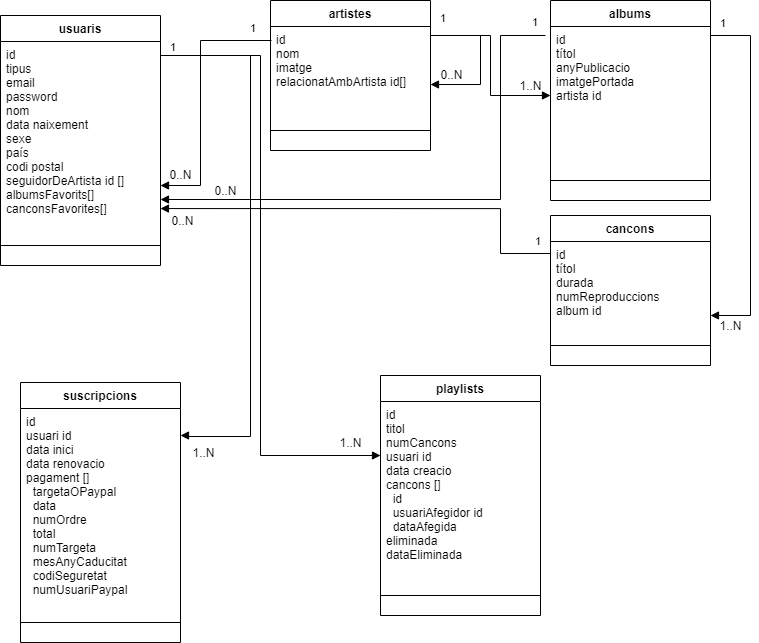

The diagram above was exported from draw.io. Its source (the exported page's mxGraphModel, read from the mxfile embedded in the PNG):
<mxGraphModel dx="868" dy="553" grid="1" gridSize="10" guides="1" tooltips="1" connect="1" arrows="1" fold="1" page="1" pageScale="1" pageWidth="827" pageHeight="1169" math="0" shadow="0">
  <root>
    <mxCell id="WIyWlLk6GJQsqaUBKTNV-0" />
    <mxCell id="WIyWlLk6GJQsqaUBKTNV-1" parent="WIyWlLk6GJQsqaUBKTNV-0" />
    <mxCell id="qQ1M6jy8JyDBD8PKnWQz-22" value="albums" style="swimlane;fontStyle=1;align=center;verticalAlign=top;childLayout=stackLayout;horizontal=1;startSize=26;horizontalStack=0;resizeParent=1;resizeParentMax=0;resizeLast=0;collapsible=1;marginBottom=0;" parent="WIyWlLk6GJQsqaUBKTNV-1" vertex="1">
      <mxGeometry x="600" y="485" width="160" height="200" as="geometry" />
    </mxCell>
    <mxCell id="qQ1M6jy8JyDBD8PKnWQz-23" value="id&#10;títol&#10;anyPublicacio&#10;imatgePortada&#10;artista id" style="text;strokeColor=none;fillColor=none;align=left;verticalAlign=top;spacingLeft=4;spacingRight=4;overflow=hidden;rotatable=0;points=[[0,0.5],[1,0.5]];portConstraint=eastwest;" parent="qQ1M6jy8JyDBD8PKnWQz-22" vertex="1">
      <mxGeometry y="26" width="160" height="134" as="geometry" />
    </mxCell>
    <mxCell id="qQ1M6jy8JyDBD8PKnWQz-24" value="" style="line;strokeWidth=1;fillColor=none;align=left;verticalAlign=middle;spacingTop=-1;spacingLeft=3;spacingRight=3;rotatable=0;labelPosition=right;points=[];portConstraint=eastwest;" parent="qQ1M6jy8JyDBD8PKnWQz-22" vertex="1">
      <mxGeometry y="160" width="160" height="40" as="geometry" />
    </mxCell>
    <mxCell id="qQ1M6jy8JyDBD8PKnWQz-49" value="suscripcions" style="swimlane;fontStyle=1;align=center;verticalAlign=top;childLayout=stackLayout;horizontal=1;startSize=26;horizontalStack=0;resizeParent=1;resizeParentMax=0;resizeLast=0;collapsible=1;marginBottom=0;" parent="WIyWlLk6GJQsqaUBKTNV-1" vertex="1">
      <mxGeometry x="70" y="867" width="160" height="260" as="geometry" />
    </mxCell>
    <mxCell id="qQ1M6jy8JyDBD8PKnWQz-50" value="id&#10;usuari id&#10;data inici&#10;data renovacio &#10;pagament []&#10;  targetaOPaypal&#10;  data&#10;  numOrdre&#10;  total&#10;  numTargeta&#10;  mesAnyCaducitat&#10;  codiSeguretat&#10;  numUsuariPaypal" style="text;strokeColor=none;fillColor=none;align=left;verticalAlign=top;spacingLeft=4;spacingRight=4;overflow=hidden;rotatable=0;points=[[0,0.5],[1,0.5]];portConstraint=eastwest;" parent="qQ1M6jy8JyDBD8PKnWQz-49" vertex="1">
      <mxGeometry y="26" width="160" height="194" as="geometry" />
    </mxCell>
    <mxCell id="qQ1M6jy8JyDBD8PKnWQz-51" value="" style="line;strokeWidth=1;fillColor=none;align=left;verticalAlign=middle;spacingTop=-1;spacingLeft=3;spacingRight=3;rotatable=0;labelPosition=right;points=[];portConstraint=eastwest;" parent="qQ1M6jy8JyDBD8PKnWQz-49" vertex="1">
      <mxGeometry y="220" width="160" height="40" as="geometry" />
    </mxCell>
    <mxCell id="qQ1M6jy8JyDBD8PKnWQz-59" value="usuaris" style="swimlane;fontStyle=1;align=center;verticalAlign=top;childLayout=stackLayout;horizontal=1;startSize=26;horizontalStack=0;resizeParent=1;resizeParentMax=0;resizeLast=0;collapsible=1;marginBottom=0;" parent="WIyWlLk6GJQsqaUBKTNV-1" vertex="1">
      <mxGeometry x="50" y="500" width="160" height="250" as="geometry" />
    </mxCell>
    <mxCell id="qQ1M6jy8JyDBD8PKnWQz-60" value="id&#10;tipus&#10;email&#10;password&#10;nom &#10;data naixement&#10;sexe&#10;país&#10;codi postal&#10;seguidorDeArtista id []&#10;albumsFavorits[]&#10;canconsFavorites[]" style="text;strokeColor=none;fillColor=none;align=left;verticalAlign=top;spacingLeft=4;spacingRight=4;overflow=hidden;rotatable=0;points=[[0,0.5],[1,0.5]];portConstraint=eastwest;" parent="qQ1M6jy8JyDBD8PKnWQz-59" vertex="1">
      <mxGeometry y="26" width="160" height="184" as="geometry" />
    </mxCell>
    <mxCell id="qQ1M6jy8JyDBD8PKnWQz-61" value="" style="line;strokeWidth=1;fillColor=none;align=left;verticalAlign=middle;spacingTop=-1;spacingLeft=3;spacingRight=3;rotatable=0;labelPosition=right;points=[];portConstraint=eastwest;" parent="qQ1M6jy8JyDBD8PKnWQz-59" vertex="1">
      <mxGeometry y="210" width="160" height="40" as="geometry" />
    </mxCell>
    <mxCell id="qQ1M6jy8JyDBD8PKnWQz-65" value="playlists" style="swimlane;fontStyle=1;align=center;verticalAlign=top;childLayout=stackLayout;horizontal=1;startSize=26;horizontalStack=0;resizeParent=1;resizeParentMax=0;resizeLast=0;collapsible=1;marginBottom=0;" parent="WIyWlLk6GJQsqaUBKTNV-1" vertex="1">
      <mxGeometry x="430" y="860" width="160" height="240" as="geometry" />
    </mxCell>
    <mxCell id="qQ1M6jy8JyDBD8PKnWQz-66" value="id&#10;titol&#10;numCancons&#10;usuari id&#10;data creacio&#10;cancons []&#10;  id&#10;  usuariAfegidor id&#10;  dataAfegida&#10;eliminada&#10;dataEliminada&#10;" style="text;strokeColor=none;fillColor=none;align=left;verticalAlign=top;spacingLeft=4;spacingRight=4;overflow=hidden;rotatable=0;points=[[0,0.5],[1,0.5]];portConstraint=eastwest;" parent="qQ1M6jy8JyDBD8PKnWQz-65" vertex="1">
      <mxGeometry y="26" width="160" height="174" as="geometry" />
    </mxCell>
    <mxCell id="qQ1M6jy8JyDBD8PKnWQz-67" value="" style="line;strokeWidth=1;fillColor=none;align=left;verticalAlign=middle;spacingTop=-1;spacingLeft=3;spacingRight=3;rotatable=0;labelPosition=right;points=[];portConstraint=eastwest;" parent="qQ1M6jy8JyDBD8PKnWQz-65" vertex="1">
      <mxGeometry y="200" width="160" height="40" as="geometry" />
    </mxCell>
    <mxCell id="qQ1M6jy8JyDBD8PKnWQz-69" value="" style="endArrow=block;endFill=1;html=1;edgeStyle=orthogonalEdgeStyle;align=left;verticalAlign=top;rounded=0;" parent="WIyWlLk6GJQsqaUBKTNV-1" edge="1">
      <mxGeometry x="-1" relative="1" as="geometry">
        <mxPoint x="220" y="540" as="sourcePoint" />
        <mxPoint x="430" y="940" as="targetPoint" />
        <Array as="points">
          <mxPoint x="220" y="540" />
          <mxPoint x="310" y="540" />
          <mxPoint x="310" y="940" />
        </Array>
      </mxGeometry>
    </mxCell>
    <mxCell id="qQ1M6jy8JyDBD8PKnWQz-73" value="1..N" style="text;html=1;resizable=0;autosize=1;align=center;verticalAlign=middle;points=[];fillColor=none;strokeColor=none;rounded=0;" parent="WIyWlLk6GJQsqaUBKTNV-1" vertex="1">
      <mxGeometry x="380" y="917" width="40" height="20" as="geometry" />
    </mxCell>
    <mxCell id="WecSFUAuGv3pKM7ZVUfo-4" value="" style="endArrow=block;endFill=1;html=1;edgeStyle=orthogonalEdgeStyle;align=left;verticalAlign=top;rounded=0;" parent="WIyWlLk6GJQsqaUBKTNV-1" edge="1">
      <mxGeometry x="-1" relative="1" as="geometry">
        <mxPoint x="210" y="540" as="sourcePoint" />
        <mxPoint x="230" y="920" as="targetPoint" />
        <Array as="points">
          <mxPoint x="300" y="540" />
          <mxPoint x="300" y="921" />
          <mxPoint x="234" y="921" />
          <mxPoint x="234" y="920" />
        </Array>
      </mxGeometry>
    </mxCell>
    <mxCell id="WecSFUAuGv3pKM7ZVUfo-7" value="1" style="edgeLabel;resizable=0;html=1;align=left;verticalAlign=bottom;" parent="WIyWlLk6GJQsqaUBKTNV-1" connectable="0" vertex="1">
      <mxGeometry x="270" y="500" as="geometry">
        <mxPoint x="218" y="11" as="offset" />
      </mxGeometry>
    </mxCell>
    <mxCell id="WecSFUAuGv3pKM7ZVUfo-9" value="" style="endArrow=block;endFill=1;html=1;edgeStyle=orthogonalEdgeStyle;align=left;verticalAlign=top;rounded=0;" parent="WIyWlLk6GJQsqaUBKTNV-1" target="WecSFUAuGv3pKM7ZVUfo-19" edge="1">
      <mxGeometry x="-1" relative="1" as="geometry">
        <mxPoint x="760" y="520" as="sourcePoint" />
        <mxPoint x="764" y="760" as="targetPoint" />
        <Array as="points">
          <mxPoint x="800" y="520" />
          <mxPoint x="800" y="800" />
        </Array>
      </mxGeometry>
    </mxCell>
    <mxCell id="WecSFUAuGv3pKM7ZVUfo-10" value="1..N" style="text;html=1;resizable=0;autosize=1;align=center;verticalAlign=middle;points=[];fillColor=none;strokeColor=none;rounded=0;" parent="WIyWlLk6GJQsqaUBKTNV-1" vertex="1">
      <mxGeometry x="760" y="800" width="40" height="20" as="geometry" />
    </mxCell>
    <mxCell id="WecSFUAuGv3pKM7ZVUfo-14" value="artistes" style="swimlane;fontStyle=1;align=center;verticalAlign=top;childLayout=stackLayout;horizontal=1;startSize=26;horizontalStack=0;resizeParent=1;resizeParentMax=0;resizeLast=0;collapsible=1;marginBottom=0;" parent="WIyWlLk6GJQsqaUBKTNV-1" vertex="1">
      <mxGeometry x="320" y="485" width="160" height="150" as="geometry" />
    </mxCell>
    <mxCell id="WecSFUAuGv3pKM7ZVUfo-15" value="id&#10;nom&#10;imatge&#10;relacionatAmbArtista id[]" style="text;strokeColor=none;fillColor=none;align=left;verticalAlign=top;spacingLeft=4;spacingRight=4;overflow=hidden;rotatable=0;points=[[0,0.5],[1,0.5]];portConstraint=eastwest;" parent="WecSFUAuGv3pKM7ZVUfo-14" vertex="1">
      <mxGeometry y="26" width="160" height="84" as="geometry" />
    </mxCell>
    <mxCell id="WecSFUAuGv3pKM7ZVUfo-16" value="" style="line;strokeWidth=1;fillColor=none;align=left;verticalAlign=middle;spacingTop=-1;spacingLeft=3;spacingRight=3;rotatable=0;labelPosition=right;points=[];portConstraint=eastwest;" parent="WecSFUAuGv3pKM7ZVUfo-14" vertex="1">
      <mxGeometry y="110" width="160" height="40" as="geometry" />
    </mxCell>
    <mxCell id="WecSFUAuGv3pKM7ZVUfo-17" value="" style="endArrow=block;endFill=1;html=1;edgeStyle=orthogonalEdgeStyle;align=left;verticalAlign=top;rounded=0;" parent="WIyWlLk6GJQsqaUBKTNV-1" edge="1">
      <mxGeometry x="-1" relative="1" as="geometry">
        <mxPoint x="480" y="520" as="sourcePoint" />
        <mxPoint x="480" y="569" as="targetPoint" />
        <Array as="points">
          <mxPoint x="530" y="520" />
          <mxPoint x="530" y="569" />
        </Array>
      </mxGeometry>
    </mxCell>
    <mxCell id="WecSFUAuGv3pKM7ZVUfo-18" value="cancons" style="swimlane;fontStyle=1;align=center;verticalAlign=top;childLayout=stackLayout;horizontal=1;startSize=26;horizontalStack=0;resizeParent=1;resizeParentMax=0;resizeLast=0;collapsible=1;marginBottom=0;" parent="WIyWlLk6GJQsqaUBKTNV-1" vertex="1">
      <mxGeometry x="600" y="700" width="160" height="150" as="geometry" />
    </mxCell>
    <mxCell id="WecSFUAuGv3pKM7ZVUfo-19" value="id&#10;títol&#10;durada&#10;numReproduccions&#10;album id&#10;" style="text;strokeColor=none;fillColor=none;align=left;verticalAlign=top;spacingLeft=4;spacingRight=4;overflow=hidden;rotatable=0;points=[[0,0.5],[1,0.5]];portConstraint=eastwest;" parent="WecSFUAuGv3pKM7ZVUfo-18" vertex="1">
      <mxGeometry y="26" width="160" height="84" as="geometry" />
    </mxCell>
    <mxCell id="WecSFUAuGv3pKM7ZVUfo-20" value="" style="line;strokeWidth=1;fillColor=none;align=left;verticalAlign=middle;spacingTop=-1;spacingLeft=3;spacingRight=3;rotatable=0;labelPosition=right;points=[];portConstraint=eastwest;" parent="WecSFUAuGv3pKM7ZVUfo-18" vertex="1">
      <mxGeometry y="110" width="160" height="40" as="geometry" />
    </mxCell>
    <mxCell id="kcXGvGCxDY-fr0W7p_O6-0" value="1..N" style="text;html=1;resizable=0;autosize=1;align=center;verticalAlign=middle;points=[];fillColor=none;strokeColor=none;rounded=0;" parent="WIyWlLk6GJQsqaUBKTNV-1" vertex="1">
      <mxGeometry x="233" y="927" width="40" height="20" as="geometry" />
    </mxCell>
    <mxCell id="qQ1M6jy8JyDBD8PKnWQz-39" value="1" style="edgeLabel;resizable=0;html=1;align=left;verticalAlign=bottom;" parent="WIyWlLk6GJQsqaUBKTNV-1" connectable="0" vertex="1">
      <mxGeometry y="529" width="160" as="geometry">
        <mxPoint x="218" y="11" as="offset" />
      </mxGeometry>
    </mxCell>
    <mxCell id="kcXGvGCxDY-fr0W7p_O6-2" value="1" style="edgeLabel;resizable=0;html=1;align=left;verticalAlign=bottom;" parent="WIyWlLk6GJQsqaUBKTNV-1" connectable="0" vertex="1">
      <mxGeometry x="550" y="505" as="geometry">
        <mxPoint x="218" y="11" as="offset" />
      </mxGeometry>
    </mxCell>
    <mxCell id="kcXGvGCxDY-fr0W7p_O6-3" value="0..N" style="text;html=1;resizable=0;autosize=1;align=center;verticalAlign=middle;points=[];fillColor=none;strokeColor=none;rounded=0;" parent="WIyWlLk6GJQsqaUBKTNV-1" vertex="1">
      <mxGeometry x="481" y="549" width="40" height="20" as="geometry" />
    </mxCell>
    <mxCell id="kcXGvGCxDY-fr0W7p_O6-4" value="" style="endArrow=block;endFill=1;html=1;edgeStyle=orthogonalEdgeStyle;align=left;verticalAlign=top;rounded=0;" parent="WIyWlLk6GJQsqaUBKTNV-1" edge="1">
      <mxGeometry x="-1" relative="1" as="geometry">
        <mxPoint x="480" y="520" as="sourcePoint" />
        <mxPoint x="600" y="580" as="targetPoint" />
        <Array as="points">
          <mxPoint x="540" y="520" />
          <mxPoint x="540" y="580" />
          <mxPoint x="600" y="580" />
        </Array>
      </mxGeometry>
    </mxCell>
    <mxCell id="kcXGvGCxDY-fr0W7p_O6-5" value="1..N" style="text;html=1;resizable=0;autosize=1;align=center;verticalAlign=middle;points=[];fillColor=none;strokeColor=none;rounded=0;" parent="WIyWlLk6GJQsqaUBKTNV-1" vertex="1">
      <mxGeometry x="560" y="560" width="40" height="20" as="geometry" />
    </mxCell>
    <mxCell id="kcXGvGCxDY-fr0W7p_O6-6" value="" style="endArrow=block;endFill=1;html=1;edgeStyle=orthogonalEdgeStyle;align=left;verticalAlign=top;rounded=0;" parent="WIyWlLk6GJQsqaUBKTNV-1" edge="1">
      <mxGeometry x="-1" relative="1" as="geometry">
        <mxPoint x="321" y="525" as="sourcePoint" />
        <mxPoint x="210" y="670" as="targetPoint" />
        <Array as="points">
          <mxPoint x="250" y="525" />
          <mxPoint x="250" y="670" />
        </Array>
      </mxGeometry>
    </mxCell>
    <mxCell id="kcXGvGCxDY-fr0W7p_O6-7" value="1" style="edgeLabel;resizable=0;html=1;align=left;verticalAlign=bottom;" parent="WIyWlLk6GJQsqaUBKTNV-1" connectable="0" vertex="1">
      <mxGeometry x="80" y="510" width="160" as="geometry">
        <mxPoint x="218" y="11" as="offset" />
      </mxGeometry>
    </mxCell>
    <mxCell id="kcXGvGCxDY-fr0W7p_O6-9" value="0..N" style="text;html=1;resizable=0;autosize=1;align=center;verticalAlign=middle;points=[];fillColor=none;strokeColor=none;rounded=0;" parent="WIyWlLk6GJQsqaUBKTNV-1" vertex="1">
      <mxGeometry x="210" y="649" width="40" height="20" as="geometry" />
    </mxCell>
    <mxCell id="kcXGvGCxDY-fr0W7p_O6-10" value="" style="endArrow=block;endFill=1;html=1;edgeStyle=orthogonalEdgeStyle;align=left;verticalAlign=top;rounded=0;" parent="WIyWlLk6GJQsqaUBKTNV-1" edge="1">
      <mxGeometry x="-1" relative="1" as="geometry">
        <mxPoint x="595" y="520" as="sourcePoint" />
        <mxPoint x="210" y="684" as="targetPoint" />
        <Array as="points">
          <mxPoint x="550" y="520" />
          <mxPoint x="550" y="684" />
        </Array>
      </mxGeometry>
    </mxCell>
    <mxCell id="kcXGvGCxDY-fr0W7p_O6-11" value="0..N" style="text;html=1;resizable=0;autosize=1;align=center;verticalAlign=middle;points=[];fillColor=none;strokeColor=none;rounded=0;" parent="WIyWlLk6GJQsqaUBKTNV-1" vertex="1">
      <mxGeometry x="255" y="665" width="40" height="20" as="geometry" />
    </mxCell>
    <mxCell id="kcXGvGCxDY-fr0W7p_O6-12" value="0..N" style="text;html=1;resizable=0;autosize=1;align=center;verticalAlign=middle;points=[];fillColor=none;strokeColor=none;rounded=0;" parent="WIyWlLk6GJQsqaUBKTNV-1" vertex="1">
      <mxGeometry x="212" y="695" width="40" height="20" as="geometry" />
    </mxCell>
    <mxCell id="kcXGvGCxDY-fr0W7p_O6-13" value="1" style="edgeLabel;resizable=0;html=1;align=left;verticalAlign=bottom;" parent="WIyWlLk6GJQsqaUBKTNV-1" connectable="0" vertex="1">
      <mxGeometry x="362" y="504" as="geometry">
        <mxPoint x="218" y="11" as="offset" />
      </mxGeometry>
    </mxCell>
    <mxCell id="kcXGvGCxDY-fr0W7p_O6-14" value="" style="endArrow=block;endFill=1;html=1;edgeStyle=orthogonalEdgeStyle;align=left;verticalAlign=top;rounded=0;entryX=1.031;entryY=0.859;entryDx=0;entryDy=0;entryPerimeter=0;" parent="WIyWlLk6GJQsqaUBKTNV-1" edge="1">
      <mxGeometry x="-1" relative="1" as="geometry">
        <mxPoint x="600" y="738" as="sourcePoint" />
        <mxPoint x="209.96000000000004" y="693.056" as="targetPoint" />
        <Array as="points">
          <mxPoint x="550" y="738" />
          <mxPoint x="550" y="693" />
        </Array>
      </mxGeometry>
    </mxCell>
    <mxCell id="kcXGvGCxDY-fr0W7p_O6-15" value="1" style="edgeLabel;resizable=0;html=1;align=left;verticalAlign=bottom;" parent="WIyWlLk6GJQsqaUBKTNV-1" connectable="0" vertex="1">
      <mxGeometry x="365" y="723" as="geometry">
        <mxPoint x="218" y="11" as="offset" />
      </mxGeometry>
    </mxCell>
  </root>
</mxGraphModel>